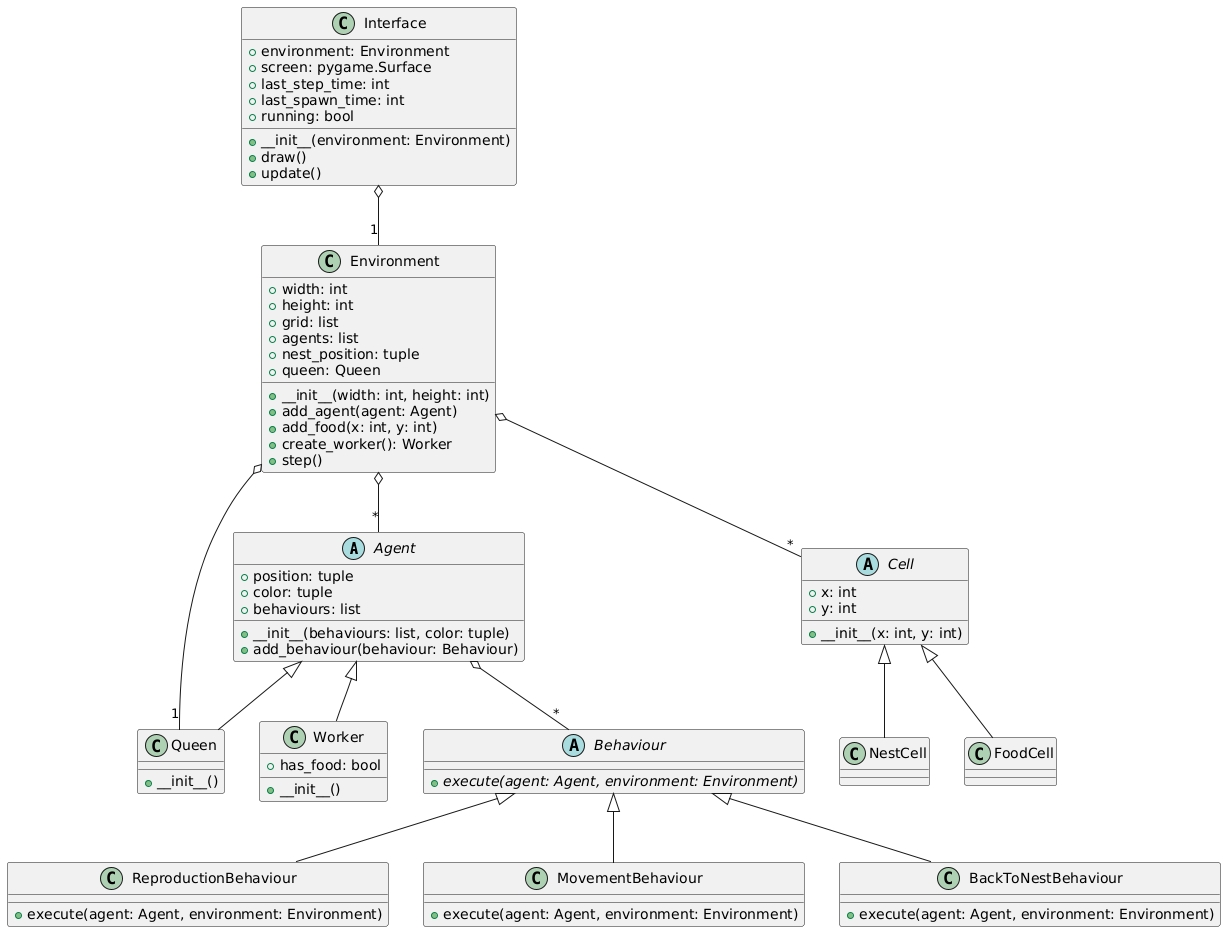

The diagram above was rendered by PlantUML. Its source (embedded in the PNG):
@startuml
' Agents
abstract class Agent {
    + position: tuple
    + color: tuple
    + behaviours: list
    + __init__(behaviours: list, color: tuple)
    + add_behaviour(behaviour: Behaviour)
}

class Queen {
    + __init__()
}

class Worker {
    + has_food: bool
    + __init__()
}

' Behaviours
abstract class Behaviour {
    + {abstract} execute(agent: Agent, environment: Environment)
}

class ReproductionBehaviour {
    + execute(agent: Agent, environment: Environment)
}

class MovementBehaviour {
    + execute(agent: Agent, environment: Environment)
}

class BackToNestBehaviour {
    + execute(agent: Agent, environment: Environment)
}

' Cells
abstract class Cell {
    + x: int
    + y: int
    + __init__(x: int, y: int)
}

class NestCell {
}

class FoodCell {
}

' Environment
class Environment {
    + width: int
    + height: int
    + grid: list
    + agents: list
    + nest_position: tuple
    + queen: Queen
    + __init__(width: int, height: int)
    + add_agent(agent: Agent)
    + add_food(x: int, y: int)
    + create_worker(): Worker
    + step()
}

' Interface
class Interface {
    + environment: Environment
    + screen: pygame.Surface
    + last_step_time: int
    + last_spawn_time: int
    + running: bool
    + __init__(environment: Environment)
    + draw()
    + update()
}

' Relationships
Agent <|-- Queen
Agent <|-- Worker
Agent o-- "*" Behaviour

Behaviour <|-- ReproductionBehaviour
Behaviour <|-- MovementBehaviour
Behaviour <|-- BackToNestBehaviour

Cell <|-- NestCell
Cell <|-- FoodCell

Environment o-- "*" Agent
Environment o-- "*" Cell
Environment o-- "1" Queen

Interface o-- "1" Environment
@enduml